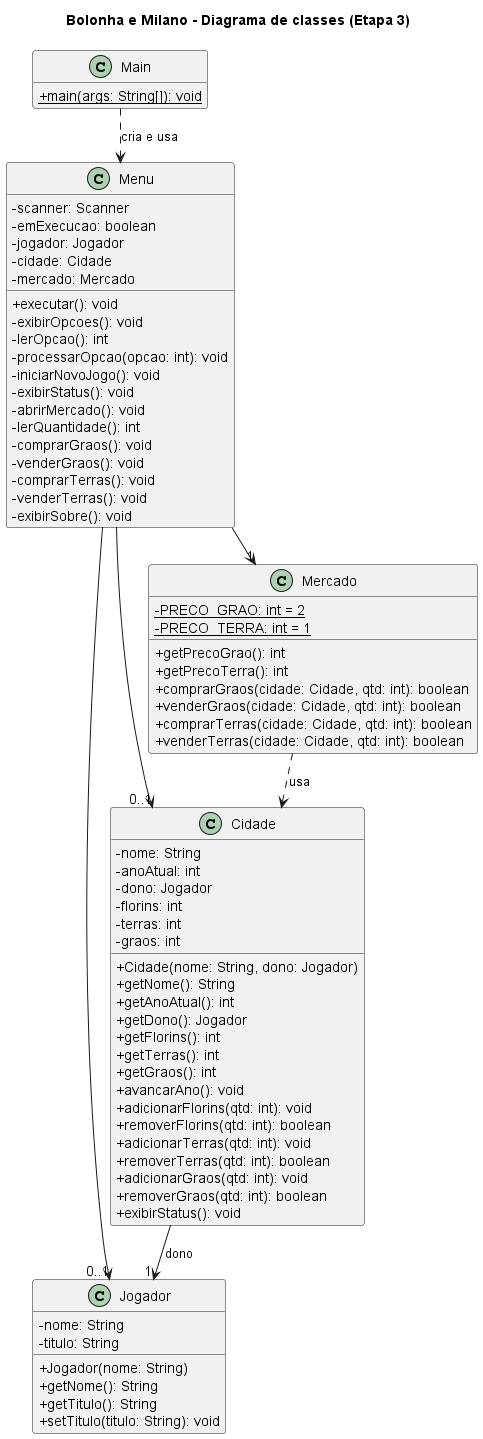

The diagram above was rendered by PlantUML. Its source (embedded in the PNG):
@startuml diagrama-classes
!pragma layout smetana
title Bolonha e Milano - Diagrama de classes (Etapa 3)
skinparam classAttributeIconSize 0
hide empty members

class Main {
  + {static} main(args: String[]): void
}

class Menu {
  - scanner: Scanner
  - emExecucao: boolean
  - jogador: Jogador
  - cidade: Cidade
  - mercado: Mercado
  + executar(): void
  - exibirOpcoes(): void
  - lerOpcao(): int
  - processarOpcao(opcao: int): void
  - iniciarNovoJogo(): void
  - exibirStatus(): void
  - abrirMercado(): void
  - lerQuantidade(): int
  - comprarGraos(): void
  - venderGraos(): void
  - comprarTerras(): void
  - venderTerras(): void
  - exibirSobre(): void
}

class Jogador {
  - nome: String
  - titulo: String
  + Jogador(nome: String)
  + getNome(): String
  + getTitulo(): String
  + setTitulo(titulo: String): void
}

class Cidade {
  - nome: String
  - anoAtual: int
  - dono: Jogador
  - florins: int
  - terras: int
  - graos: int
  + Cidade(nome: String, dono: Jogador)
  + getNome(): String
  + getAnoAtual(): int
  + getDono(): Jogador
  + getFlorins(): int
  + getTerras(): int
  + getGraos(): int
  + avancarAno(): void
  + adicionarFlorins(qtd: int): void
  + removerFlorins(qtd: int): boolean
  + adicionarTerras(qtd: int): void
  + removerTerras(qtd: int): boolean
  + adicionarGraos(qtd: int): void
  + removerGraos(qtd: int): boolean
  + exibirStatus(): void
}

class Mercado {
  - {static} PRECO_GRAO: int = 2
  - {static} PRECO_TERRA: int = 1
  + getPrecoGrao(): int
  + getPrecoTerra(): int
  + comprarGraos(cidade: Cidade, qtd: int): boolean
  + venderGraos(cidade: Cidade, qtd: int): boolean
  + comprarTerras(cidade: Cidade, qtd: int): boolean
  + venderTerras(cidade: Cidade, qtd: int): boolean
}

Main ..> Menu : cria e usa
Menu --> "0..1" Jogador
Menu --> "0..1" Cidade
Menu --> "1" Mercado
Cidade --> "1" Jogador : dono
Mercado ..> Cidade : usa
@enduml